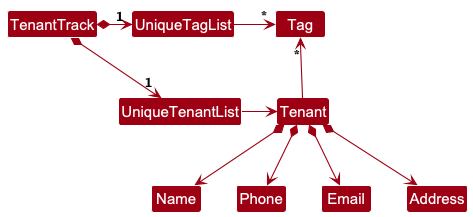

The diagram above was rendered by PlantUML. Its source (embedded in the PNG):
@startuml
!include style.puml
skinparam arrowThickness 1.1
skinparam arrowColor MODEL_COLOR
skinparam classBackgroundColor MODEL_COLOR

TenantTrack *-right-> "1" UniqueTenantList
TenantTrack *-right-> "1" UniqueTagList
UniqueTagList -[hidden]down- UniqueTenantList
UniqueTagList -[hidden]down- UniqueTenantList

UniqueTagList -right-> "*" Tag
UniqueTenantList -right-> Tenant

Tenant -up-> "*" Tag

Tenant *--> Name
Tenant *--> Phone
Tenant *--> Email
Tenant *--> Address
@enduml